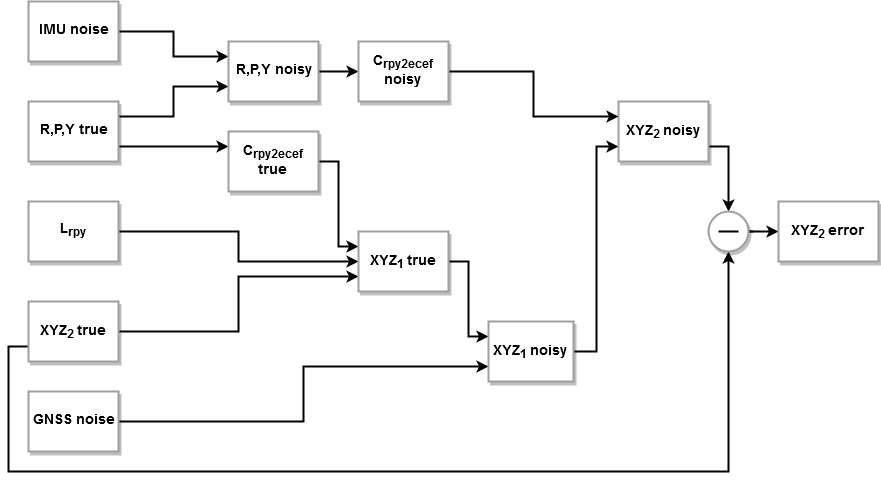

The diagram above was exported from draw.io. Its source (the exported page's mxGraphModel, read from the mxfile embedded in the PNG):
<mxGraphModel dx="1408" dy="751" grid="1" gridSize="10" guides="1" tooltips="1" connect="1" arrows="1" fold="1" page="1" pageScale="1" pageWidth="1169" pageHeight="827" math="0" shadow="0">
  <root>
    <mxCell id="0" />
    <mxCell id="1" parent="0" />
    <mxCell id="8qSo2dQf3pZfvrRG7rXi-25" style="edgeStyle=orthogonalEdgeStyle;rounded=0;orthogonalLoop=1;jettySize=auto;html=1;exitX=1;exitY=0.25;exitDx=0;exitDy=0;entryX=0;entryY=0.75;entryDx=0;entryDy=0;strokeWidth=2;jumpSize=3;" parent="1" source="8qSo2dQf3pZfvrRG7rXi-1" target="8qSo2dQf3pZfvrRG7rXi-13" edge="1">
      <mxGeometry relative="1" as="geometry" />
    </mxCell>
    <mxCell id="8qSo2dQf3pZfvrRG7rXi-27" style="edgeStyle=orthogonalEdgeStyle;rounded=0;orthogonalLoop=1;jettySize=auto;html=1;exitX=1;exitY=0.75;exitDx=0;exitDy=0;entryX=0;entryY=0.25;entryDx=0;entryDy=0;strokeWidth=2;" parent="1" source="8qSo2dQf3pZfvrRG7rXi-1" target="8qSo2dQf3pZfvrRG7rXi-7" edge="1">
      <mxGeometry relative="1" as="geometry" />
    </mxCell>
    <mxCell id="8qSo2dQf3pZfvrRG7rXi-1" value="&lt;b&gt;&lt;font style=&quot;font-size: 14px&quot;&gt;R,P,Y true&lt;/font&gt;&lt;/b&gt;" style="rounded=0;whiteSpace=wrap;html=1;strokeWidth=2;strokeColor=#9E9E9E;shadow=1;" parent="1" vertex="1">
      <mxGeometry x="40" y="230" width="90" height="60" as="geometry" />
    </mxCell>
    <mxCell id="8qSo2dQf3pZfvrRG7rXi-24" style="edgeStyle=orthogonalEdgeStyle;rounded=0;orthogonalLoop=1;jettySize=auto;html=1;exitX=1;exitY=0.5;exitDx=0;exitDy=0;entryX=0;entryY=0.25;entryDx=0;entryDy=0;strokeWidth=2;" parent="1" source="8qSo2dQf3pZfvrRG7rXi-2" target="8qSo2dQf3pZfvrRG7rXi-13" edge="1">
      <mxGeometry relative="1" as="geometry" />
    </mxCell>
    <mxCell id="8qSo2dQf3pZfvrRG7rXi-2" value="&lt;b&gt;&lt;font style=&quot;font-size: 14px&quot;&gt;IMU noise&lt;/font&gt;&lt;/b&gt;" style="rounded=0;whiteSpace=wrap;html=1;strokeWidth=2;strokeColor=#9E9E9E;glass=0;comic=0;shadow=1;" parent="1" vertex="1">
      <mxGeometry x="40" y="130" width="90" height="60" as="geometry" />
    </mxCell>
    <mxCell id="xUuYQtJF-HRmiAjWbIgG-4" style="edgeStyle=orthogonalEdgeStyle;rounded=0;jumpSize=2;orthogonalLoop=1;jettySize=auto;html=1;exitX=1;exitY=0.5;exitDx=0;exitDy=0;entryX=0;entryY=0.75;entryDx=0;entryDy=0;strokeWidth=2;" edge="1" parent="1" source="8qSo2dQf3pZfvrRG7rXi-4" target="8qSo2dQf3pZfvrRG7rXi-21">
      <mxGeometry relative="1" as="geometry" />
    </mxCell>
    <mxCell id="8qSo2dQf3pZfvrRG7rXi-4" value="&lt;b&gt;&lt;font style=&quot;font-size: 14px&quot;&gt;GNSS noise&lt;/font&gt;&lt;/b&gt;" style="rounded=0;whiteSpace=wrap;html=1;strokeWidth=2;strokeColor=#9E9E9E;shadow=1;" parent="1" vertex="1">
      <mxGeometry x="40" y="520" width="90" height="60" as="geometry" />
    </mxCell>
    <mxCell id="8qSo2dQf3pZfvrRG7rXi-28" style="edgeStyle=orthogonalEdgeStyle;rounded=0;orthogonalLoop=1;jettySize=auto;html=1;exitX=1;exitY=0.5;exitDx=0;exitDy=0;entryX=0;entryY=0.5;entryDx=0;entryDy=0;strokeWidth=2;" parent="1" source="8qSo2dQf3pZfvrRG7rXi-5" target="8qSo2dQf3pZfvrRG7rXi-16" edge="1">
      <mxGeometry relative="1" as="geometry" />
    </mxCell>
    <mxCell id="8qSo2dQf3pZfvrRG7rXi-5" value="&lt;b&gt;&lt;font style=&quot;font-size: 14px&quot;&gt;&lt;font style=&quot;font-size: 14px&quot;&gt;L&lt;sub&gt;rpy&lt;/sub&gt;&lt;br&gt;&lt;/font&gt;&lt;/font&gt;&lt;/b&gt;" style="rounded=0;whiteSpace=wrap;html=1;strokeWidth=2;strokeColor=#9E9E9E;shadow=1;" parent="1" vertex="1">
      <mxGeometry x="40" y="330" width="90" height="60" as="geometry" />
    </mxCell>
    <mxCell id="8qSo2dQf3pZfvrRG7rXi-20" style="edgeStyle=orthogonalEdgeStyle;rounded=0;orthogonalLoop=1;jettySize=auto;html=1;exitX=1;exitY=0.5;exitDx=0;exitDy=0;entryX=0;entryY=0.75;entryDx=0;entryDy=0;strokeWidth=2;" parent="1" source="8qSo2dQf3pZfvrRG7rXi-6" target="8qSo2dQf3pZfvrRG7rXi-16" edge="1">
      <mxGeometry relative="1" as="geometry" />
    </mxCell>
    <mxCell id="TvobfOxT00ptOUViVo-_-16" style="edgeStyle=orthogonalEdgeStyle;rounded=0;orthogonalLoop=1;jettySize=auto;html=1;exitX=0;exitY=0.75;exitDx=0;exitDy=0;entryX=0.5;entryY=1;entryDx=0;entryDy=0;strokeWidth=2;" parent="1" source="8qSo2dQf3pZfvrRG7rXi-6" target="8qSo2dQf3pZfvrRG7rXi-40" edge="1">
      <mxGeometry relative="1" as="geometry">
        <Array as="points">
          <mxPoint x="20" y="475" />
          <mxPoint x="20" y="600" />
          <mxPoint x="740" y="600" />
        </Array>
      </mxGeometry>
    </mxCell>
    <mxCell id="8qSo2dQf3pZfvrRG7rXi-6" value="&lt;b&gt;&lt;font style=&quot;font-size: 16px&quot;&gt;&lt;span style=&quot;font-size: 14px&quot;&gt;&lt;font style=&quot;font-size: 14px&quot;&gt;XYZ&lt;sub&gt;2 &lt;/sub&gt;true&lt;br&gt;&lt;/font&gt;&lt;/span&gt;&lt;/font&gt;&lt;/b&gt;" style="rounded=0;whiteSpace=wrap;html=1;strokeWidth=2;strokeColor=#9E9E9E;shadow=1;" parent="1" vertex="1">
      <mxGeometry x="40" y="430" width="90" height="60" as="geometry" />
    </mxCell>
    <mxCell id="8qSo2dQf3pZfvrRG7rXi-17" style="edgeStyle=orthogonalEdgeStyle;rounded=0;orthogonalLoop=1;jettySize=auto;html=1;exitX=1;exitY=0.5;exitDx=0;exitDy=0;entryX=0;entryY=0.25;entryDx=0;entryDy=0;strokeWidth=2;" parent="1" source="8qSo2dQf3pZfvrRG7rXi-7" target="8qSo2dQf3pZfvrRG7rXi-16" edge="1">
      <mxGeometry relative="1" as="geometry" />
    </mxCell>
    <mxCell id="8qSo2dQf3pZfvrRG7rXi-7" value="&lt;b&gt;&lt;font style=&quot;font-size: 14px&quot;&gt;C&lt;sub&gt;rpy2ecef&lt;/sub&gt; true&lt;/font&gt;&lt;/b&gt;" style="rounded=0;whiteSpace=wrap;html=1;strokeWidth=2;strokeColor=#9E9E9E;shadow=1;" parent="1" vertex="1">
      <mxGeometry x="240" y="260" width="90" height="60" as="geometry" />
    </mxCell>
    <mxCell id="8qSo2dQf3pZfvrRG7rXi-46" style="edgeStyle=orthogonalEdgeStyle;rounded=0;orthogonalLoop=1;jettySize=auto;html=1;exitX=1;exitY=0.5;exitDx=0;exitDy=0;entryX=0;entryY=0.5;entryDx=0;entryDy=0;strokeWidth=2;" parent="1" source="8qSo2dQf3pZfvrRG7rXi-13" target="8qSo2dQf3pZfvrRG7rXi-35" edge="1">
      <mxGeometry relative="1" as="geometry" />
    </mxCell>
    <mxCell id="8qSo2dQf3pZfvrRG7rXi-13" value="&lt;b&gt;&lt;font style=&quot;font-size: 14px&quot;&gt;R,P,Y noisy&lt;/font&gt;&lt;/b&gt;" style="rounded=0;whiteSpace=wrap;html=1;strokeWidth=2;strokeColor=#9E9E9E;shadow=1;" parent="1" vertex="1">
      <mxGeometry x="240" y="170" width="90" height="60" as="geometry" />
    </mxCell>
    <mxCell id="8qSo2dQf3pZfvrRG7rXi-23" style="edgeStyle=orthogonalEdgeStyle;rounded=0;orthogonalLoop=1;jettySize=auto;html=1;exitX=1;exitY=0.5;exitDx=0;exitDy=0;entryX=0;entryY=0.25;entryDx=0;entryDy=0;strokeWidth=2;" parent="1" source="8qSo2dQf3pZfvrRG7rXi-16" target="8qSo2dQf3pZfvrRG7rXi-21" edge="1">
      <mxGeometry relative="1" as="geometry" />
    </mxCell>
    <mxCell id="8qSo2dQf3pZfvrRG7rXi-16" value="&lt;b&gt;&lt;font style=&quot;font-size: 16px&quot;&gt;&lt;span style=&quot;font-size: 14px&quot;&gt;&lt;font style=&quot;font-size: 14px&quot;&gt;XYZ&lt;sub&gt;1 &lt;/sub&gt;true&lt;br&gt;&lt;/font&gt;&lt;/span&gt;&lt;/font&gt;&lt;/b&gt;" style="rounded=0;whiteSpace=wrap;html=1;strokeWidth=2;strokeColor=#9E9E9E;shadow=1;" parent="1" vertex="1">
      <mxGeometry x="370" y="360" width="90" height="60" as="geometry" />
    </mxCell>
    <mxCell id="8qSo2dQf3pZfvrRG7rXi-32" style="edgeStyle=orthogonalEdgeStyle;rounded=0;orthogonalLoop=1;jettySize=auto;html=1;exitX=1;exitY=0.5;exitDx=0;exitDy=0;entryX=0;entryY=0.75;entryDx=0;entryDy=0;strokeWidth=2;" parent="1" source="8qSo2dQf3pZfvrRG7rXi-21" target="8qSo2dQf3pZfvrRG7rXi-31" edge="1">
      <mxGeometry relative="1" as="geometry" />
    </mxCell>
    <mxCell id="8qSo2dQf3pZfvrRG7rXi-21" value="&lt;b&gt;&lt;font style=&quot;font-size: 16px&quot;&gt;&lt;span style=&quot;font-size: 14px&quot;&gt;&lt;font style=&quot;font-size: 14px&quot;&gt;XYZ&lt;sub&gt;1 &lt;/sub&gt;noisy&lt;br&gt;&lt;/font&gt;&lt;/span&gt;&lt;/font&gt;&lt;/b&gt;" style="rounded=0;whiteSpace=wrap;html=1;strokeWidth=2;strokeColor=#9E9E9E;shadow=1;" parent="1" vertex="1">
      <mxGeometry x="500" y="450" width="85" height="60" as="geometry" />
    </mxCell>
    <mxCell id="8qSo2dQf3pZfvrRG7rXi-48" style="edgeStyle=orthogonalEdgeStyle;rounded=0;orthogonalLoop=1;jettySize=auto;html=1;exitX=1;exitY=0.75;exitDx=0;exitDy=0;entryX=0.5;entryY=0;entryDx=0;entryDy=0;strokeWidth=2;" parent="1" source="8qSo2dQf3pZfvrRG7rXi-31" target="8qSo2dQf3pZfvrRG7rXi-40" edge="1">
      <mxGeometry relative="1" as="geometry" />
    </mxCell>
    <mxCell id="8qSo2dQf3pZfvrRG7rXi-31" value="&lt;b&gt;&lt;font style=&quot;font-size: 16px&quot;&gt;&lt;span style=&quot;font-size: 14px&quot;&gt;&lt;font style=&quot;font-size: 14px&quot;&gt;XYZ&lt;sub&gt;2 &lt;/sub&gt;noisy&lt;br&gt;&lt;/font&gt;&lt;/span&gt;&lt;/font&gt;&lt;/b&gt;" style="rounded=0;whiteSpace=wrap;html=1;strokeWidth=2;strokeColor=#9E9E9E;shadow=1;" parent="1" vertex="1">
      <mxGeometry x="630" y="230" width="90" height="60" as="geometry" />
    </mxCell>
    <mxCell id="xUuYQtJF-HRmiAjWbIgG-6" style="edgeStyle=orthogonalEdgeStyle;rounded=0;jumpSize=2;orthogonalLoop=1;jettySize=auto;html=1;exitX=1;exitY=0.5;exitDx=0;exitDy=0;strokeWidth=2;entryX=0;entryY=0.25;entryDx=0;entryDy=0;comic=0;" edge="1" parent="1" source="8qSo2dQf3pZfvrRG7rXi-35" target="8qSo2dQf3pZfvrRG7rXi-31">
      <mxGeometry relative="1" as="geometry">
        <mxPoint x="630" y="200" as="targetPoint" />
      </mxGeometry>
    </mxCell>
    <mxCell id="8qSo2dQf3pZfvrRG7rXi-35" value="&lt;b&gt;&lt;font style=&quot;font-size: 14px&quot;&gt;C&lt;sub&gt;rpy2ecef&lt;/sub&gt; noisy&lt;br&gt;&lt;/font&gt;&lt;/b&gt;" style="rounded=0;whiteSpace=wrap;html=1;strokeWidth=2;strokeColor=#9E9E9E;shadow=1;" parent="1" vertex="1">
      <mxGeometry x="370" y="170" width="90" height="60" as="geometry" />
    </mxCell>
    <mxCell id="TvobfOxT00ptOUViVo-_-10" style="edgeStyle=orthogonalEdgeStyle;rounded=0;orthogonalLoop=1;jettySize=auto;html=1;exitX=1;exitY=0.5;exitDx=0;exitDy=0;strokeWidth=2;entryX=0;entryY=0.5;entryDx=0;entryDy=0;" parent="1" source="8qSo2dQf3pZfvrRG7rXi-40" target="TvobfOxT00ptOUViVo-_-11" edge="1">
      <mxGeometry relative="1" as="geometry">
        <mxPoint x="650" y="420" as="targetPoint" />
      </mxGeometry>
    </mxCell>
    <mxCell id="TvobfOxT00ptOUViVo-_-11" value="&lt;b&gt;&lt;font style=&quot;font-size: 16px&quot;&gt;&lt;span style=&quot;font-size: 14px&quot;&gt;&lt;font style=&quot;font-size: 14px&quot;&gt;XYZ&lt;sub&gt;2 &lt;/sub&gt;error&lt;br&gt;&lt;/font&gt;&lt;/span&gt;&lt;/font&gt;&lt;/b&gt;" style="rounded=0;whiteSpace=wrap;html=1;strokeWidth=2;strokeColor=#9E9E9E;shadow=1;" parent="1" vertex="1">
      <mxGeometry x="790" y="330" width="100" height="60" as="geometry" />
    </mxCell>
    <mxCell id="TvobfOxT00ptOUViVo-_-18" value="" style="endArrow=none;html=1;strokeWidth=2;jumpSize=9;" parent="1" edge="1" source="8qSo2dQf3pZfvrRG7rXi-40">
      <mxGeometry width="50" height="50" relative="1" as="geometry">
        <mxPoint x="755" y="360" as="sourcePoint" />
        <mxPoint x="765" y="360" as="targetPoint" />
      </mxGeometry>
    </mxCell>
    <mxCell id="8qSo2dQf3pZfvrRG7rXi-40" value="" style="ellipse;whiteSpace=wrap;html=1;aspect=fixed;strokeWidth=2;rounded=0;strokeColor=#9E9E9E;fontSize=12;shadow=1;" parent="1" vertex="1">
      <mxGeometry x="720" y="340" width="40" height="40" as="geometry" />
    </mxCell>
    <mxCell id="xUuYQtJF-HRmiAjWbIgG-7" value="" style="endArrow=none;html=1;strokeWidth=2;jumpSize=9;" edge="1" parent="1">
      <mxGeometry width="50" height="50" relative="1" as="geometry">
        <mxPoint x="750" y="360" as="sourcePoint" />
        <mxPoint x="730" y="360" as="targetPoint" />
        <Array as="points">
          <mxPoint x="730" y="360" />
        </Array>
      </mxGeometry>
    </mxCell>
  </root>
</mxGraphModel>